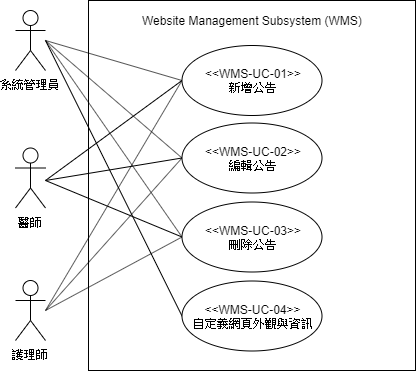

The diagram above was exported from draw.io. Its source (the exported page's mxGraphModel, read from the mxfile embedded in the PNG):
<mxGraphModel dx="2048" dy="699" grid="1" gridSize="10" guides="1" tooltips="1" connect="1" arrows="1" fold="1" page="1" pageScale="1" pageWidth="827" pageHeight="1169" math="0" shadow="0">
  <root>
    <mxCell id="0" />
    <mxCell id="1" parent="0" />
    <mxCell id="NSenkkeXth7qmWTdpcBR-5" value="" style="html=1;" parent="1" vertex="1">
      <mxGeometry x="243" y="170" width="327" height="370" as="geometry" />
    </mxCell>
    <mxCell id="NSenkkeXth7qmWTdpcBR-1" value="系統管理員" style="shape=umlActor;verticalLabelPosition=bottom;labelBackgroundColor=#ffffff;verticalAlign=top;html=1;" parent="1" vertex="1">
      <mxGeometry x="170" y="180" width="30" height="60" as="geometry" />
    </mxCell>
    <mxCell id="NSenkkeXth7qmWTdpcBR-2" value="醫師" style="shape=umlActor;verticalLabelPosition=bottom;labelBackgroundColor=#ffffff;verticalAlign=top;html=1;" parent="1" vertex="1">
      <mxGeometry x="170" y="317.5" width="30" height="60" as="geometry" />
    </mxCell>
    <mxCell id="NSenkkeXth7qmWTdpcBR-3" value="護理師" style="shape=umlActor;verticalLabelPosition=bottom;labelBackgroundColor=#ffffff;verticalAlign=top;html=1;" parent="1" vertex="1">
      <mxGeometry x="170" y="450" width="30" height="60" as="geometry" />
    </mxCell>
    <mxCell id="NSenkkeXth7qmWTdpcBR-12" style="rounded=0;orthogonalLoop=1;jettySize=auto;html=1;exitX=0;exitY=0.5;exitDx=0;exitDy=0;fontSize=12;endArrow=none;endFill=0;" parent="1" source="NSenkkeXth7qmWTdpcBR-6" edge="1">
      <mxGeometry relative="1" as="geometry">
        <mxPoint x="200" y="210" as="targetPoint" />
      </mxGeometry>
    </mxCell>
    <mxCell id="NSenkkeXth7qmWTdpcBR-16" style="edgeStyle=none;rounded=0;orthogonalLoop=1;jettySize=auto;html=1;exitX=0;exitY=0.5;exitDx=0;exitDy=0;endArrow=none;endFill=0;fontSize=12;" parent="1" source="NSenkkeXth7qmWTdpcBR-6" edge="1">
      <mxGeometry relative="1" as="geometry">
        <mxPoint x="200" y="350" as="targetPoint" />
      </mxGeometry>
    </mxCell>
    <mxCell id="NSenkkeXth7qmWTdpcBR-20" style="edgeStyle=none;rounded=0;orthogonalLoop=1;jettySize=auto;html=1;exitX=0;exitY=0.5;exitDx=0;exitDy=0;endArrow=none;endFill=0;fontSize=12;" parent="1" source="NSenkkeXth7qmWTdpcBR-6" edge="1">
      <mxGeometry relative="1" as="geometry">
        <mxPoint x="200" y="480" as="targetPoint" />
      </mxGeometry>
    </mxCell>
    <mxCell id="NSenkkeXth7qmWTdpcBR-6" value="&lt;div&gt;&amp;lt;&amp;lt;WMS-UC-01&amp;gt;&amp;gt;&lt;/div&gt;&lt;div&gt;新增公告&lt;/div&gt;" style="ellipse;whiteSpace=wrap;html=1;" parent="1" vertex="1">
      <mxGeometry x="336.5" y="215" width="140" height="70" as="geometry" />
    </mxCell>
    <mxCell id="NSenkkeXth7qmWTdpcBR-7" value="&lt;p class=&quot;MsoNormal&quot; style=&quot;margin-left: 24pt ; text-indent: -24pt ; font-size: 12px&quot;&gt;&lt;span lang=&quot;EN-US&quot; style=&quot;font-size: 12px&quot;&gt;Website Management Subsystem (WMS)&lt;/span&gt;&lt;/p&gt;" style="text;html=1;align=center;verticalAlign=middle;resizable=0;points=[];;autosize=1;fontSize=12;" parent="1" vertex="1">
      <mxGeometry x="286.5" y="170" width="240" height="40" as="geometry" />
    </mxCell>
    <mxCell id="NSenkkeXth7qmWTdpcBR-13" style="rounded=0;orthogonalLoop=1;jettySize=auto;html=1;exitX=0;exitY=0.5;exitDx=0;exitDy=0;endArrow=none;endFill=0;fontSize=12;" parent="1" source="NSenkkeXth7qmWTdpcBR-8" edge="1">
      <mxGeometry relative="1" as="geometry">
        <mxPoint x="200" y="210" as="targetPoint" />
      </mxGeometry>
    </mxCell>
    <mxCell id="NSenkkeXth7qmWTdpcBR-17" style="edgeStyle=none;rounded=0;orthogonalLoop=1;jettySize=auto;html=1;exitX=0;exitY=0.5;exitDx=0;exitDy=0;endArrow=none;endFill=0;fontSize=12;" parent="1" source="NSenkkeXth7qmWTdpcBR-8" edge="1">
      <mxGeometry relative="1" as="geometry">
        <mxPoint x="200" y="350" as="targetPoint" />
      </mxGeometry>
    </mxCell>
    <mxCell id="NSenkkeXth7qmWTdpcBR-21" style="edgeStyle=none;rounded=0;orthogonalLoop=1;jettySize=auto;html=1;exitX=0;exitY=0.5;exitDx=0;exitDy=0;endArrow=none;endFill=0;fontSize=12;" parent="1" source="NSenkkeXth7qmWTdpcBR-8" edge="1">
      <mxGeometry relative="1" as="geometry">
        <mxPoint x="200" y="480" as="targetPoint" />
      </mxGeometry>
    </mxCell>
    <mxCell id="NSenkkeXth7qmWTdpcBR-8" value="&lt;div&gt;&amp;lt;&amp;lt;WMS-UC-02&amp;gt;&amp;gt;&lt;span&gt;&lt;br&gt;編輯公告&lt;/span&gt;&lt;/div&gt;" style="ellipse;whiteSpace=wrap;html=1;" parent="1" vertex="1">
      <mxGeometry x="336.5" y="292.5" width="140" height="70" as="geometry" />
    </mxCell>
    <mxCell id="NSenkkeXth7qmWTdpcBR-14" style="edgeStyle=none;rounded=0;orthogonalLoop=1;jettySize=auto;html=1;exitX=0;exitY=0.5;exitDx=0;exitDy=0;endArrow=none;endFill=0;fontSize=12;" parent="1" source="NSenkkeXth7qmWTdpcBR-9" edge="1">
      <mxGeometry relative="1" as="geometry">
        <mxPoint x="200" y="210" as="targetPoint" />
      </mxGeometry>
    </mxCell>
    <mxCell id="NSenkkeXth7qmWTdpcBR-18" style="edgeStyle=none;rounded=0;orthogonalLoop=1;jettySize=auto;html=1;exitX=0;exitY=0.5;exitDx=0;exitDy=0;endArrow=none;endFill=0;fontSize=12;" parent="1" source="NSenkkeXth7qmWTdpcBR-9" edge="1">
      <mxGeometry relative="1" as="geometry">
        <mxPoint x="200" y="350" as="targetPoint" />
      </mxGeometry>
    </mxCell>
    <mxCell id="NSenkkeXth7qmWTdpcBR-22" style="edgeStyle=none;rounded=0;orthogonalLoop=1;jettySize=auto;html=1;exitX=0;exitY=0.5;exitDx=0;exitDy=0;endArrow=none;endFill=0;fontSize=12;" parent="1" source="NSenkkeXth7qmWTdpcBR-9" edge="1">
      <mxGeometry relative="1" as="geometry">
        <mxPoint x="200" y="480" as="targetPoint" />
      </mxGeometry>
    </mxCell>
    <mxCell id="NSenkkeXth7qmWTdpcBR-9" value="&lt;div&gt;&amp;lt;&amp;lt;WMS-UC-03&amp;gt;&amp;gt;&lt;span&gt;&lt;br&gt;刪除公告&lt;/span&gt;&lt;br&gt;&lt;/div&gt;" style="ellipse;whiteSpace=wrap;html=1;" parent="1" vertex="1">
      <mxGeometry x="336.5" y="371.5" width="140" height="70" as="geometry" />
    </mxCell>
    <mxCell id="W8C9IzS_rxsXSs1CoqMy-2" style="rounded=0;orthogonalLoop=1;jettySize=auto;html=1;exitX=0;exitY=0.5;exitDx=0;exitDy=0;endArrow=none;endFill=0;" edge="1" parent="1" source="W8C9IzS_rxsXSs1CoqMy-1">
      <mxGeometry relative="1" as="geometry">
        <mxPoint x="200" y="210" as="targetPoint" />
      </mxGeometry>
    </mxCell>
    <mxCell id="W8C9IzS_rxsXSs1CoqMy-1" value="&lt;div&gt;&amp;lt;&amp;lt;WMS-UC-04&amp;gt;&amp;gt;&lt;span&gt;&lt;br&gt;&lt;/span&gt;自定義網頁外觀與資訊&lt;br&gt;&lt;/div&gt;" style="ellipse;whiteSpace=wrap;html=1;" vertex="1" parent="1">
      <mxGeometry x="336.5" y="450.5" width="140" height="70" as="geometry" />
    </mxCell>
  </root>
</mxGraphModel>